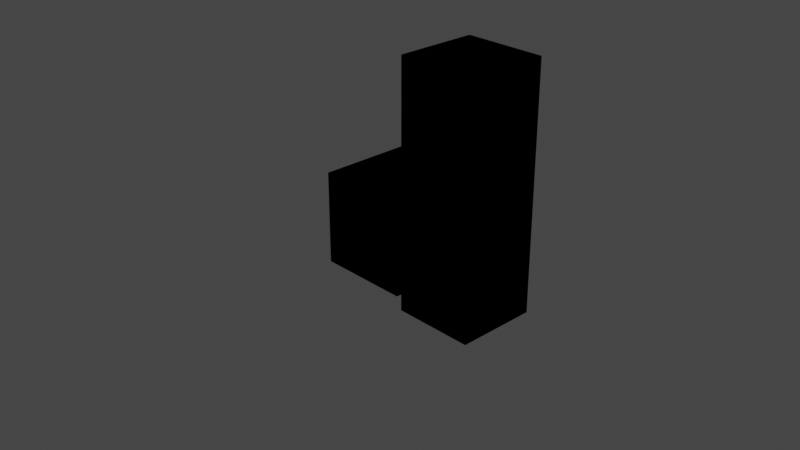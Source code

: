# Source: TBlock.blend  (saved by Blender 2.93.21; exported with 4.5.12 LTS)
import bpy
from mathutils import Matrix  # noqa: F401  (used for matrix-valued properties, if any)

bpy.ops.wm.read_factory_settings(use_empty=True)
scene = bpy.context.scene
scene.name = 'Scene'

# ---- collections
col_collection = bpy.data.collections.new('Collection'); scene.collection.children.link(col_collection)

# ---- materials (node trees are filled in below, after node groups)
mat_material = bpy.data.materials.new('Material')
mat_material.alpha_threshold = 0.0
mat_material.use_transparent_shadow = False
mat_material.line_color = (0.0, 0.0, 0.0, 1.0)

# ---- material node trees
mat_material.use_nodes = True; mat_material.node_tree.nodes.clear()
_N = mat_material.node_tree.nodes; _L = mat_material.node_tree.links
n0 = _N.new('ShaderNodeOutputMaterial'); n0.name = 'Material Output'; n0.location = (300, 300)
n1 = _N.new('ShaderNodeBsdfPrincipled'); n1.name = 'Principled BSDF'; n1.location = (10, 300)
n1.distribution = 'GGX'
n1.subsurface_method = 'BURLEY'
n1.inputs[2].default_value = 0.4
n1.inputs[3].default_value = 1.45
n1.inputs[27].default_value = (0.0, 0.0, 0.0, 1.0)
n1.inputs[28].default_value = 1.0
_L.new(n1.outputs[0], n0.inputs[0])
n0.is_active_output = True

# ---- world
world_world = bpy.data.worlds.new('World'); scene.world = world_world
world_world.use_nodes = True; world_world.node_tree.nodes.clear()
_N = world_world.node_tree.nodes; _L = world_world.node_tree.links
n0 = _N.new('ShaderNodeOutputWorld'); n0.name = 'World Output'; n0.location = (300, 300)
n1 = _N.new('ShaderNodeBackground'); n1.name = 'Background'; n1.location = (10, 300)
n1.inputs[0].default_value = (0.05088, 0.05088, 0.05088, 1.0)
_L.new(n1.outputs[0], n0.inputs[0])
n0.is_active_output = True
world_world.color = (0.05088, 0.05088, 0.05088)
world_world.use_sun_shadow = False
world_world.sun_shadow_jitter_overblur = 0.0

# ---- cameras
cam_camera = bpy.data.cameras.new('Camera')
cam_camera.clip_end = 100.0
cam_camera.ortho_scale = 7.314

# ---- lights
light_light = bpy.data.lights.new('Light', 'POINT')
light_light.transmission_factor = 0.0
light_light.energy = 1000.0
light_light.shadow_soft_size = 0.1
light_light.shadow_maximum_resolution = 0.006
light_light.use_absolute_resolution = True

# ---- meshes
me_cube = bpy.data.meshes.new('Cube')
me_cube.from_pydata([(0.5, 0.5, 0.5), (0.5, 0.5, -0.5), (0.5, -0.5, 0.5), (0.5, -0.5, -0.5), (-0.5, 0.5, 0.5), (-0.5, 0.5, -0.5), (-0.5, -0.5, 0.5), (-0.5, -0.5, -0.5), (0.5, 1.5, -0.5), (-0.5, 1.5, -0.5), (0.5, 1.5, 0.5), (-0.5, 1.5, 0.5), (-0.5, 0.5, 1.5), (0.5, 0.5, 1.5), (-0.5, 1.5, 1.5), (0.5, 1.5, 1.5), (0.5, 0.5, -1.5), (-0.5, 0.5, -1.5), (0.5, 1.5, -1.5), (-0.5, 1.5, -1.5)], [], [(0, 4, 6, 2), (3, 2, 6, 7), (7, 6, 4, 5), (5, 1, 3, 7), (1, 0, 2, 3), (4, 0, 13, 12), (9, 11, 10, 8), (0, 1, 8, 10), (5, 4, 11, 9), (5, 9, 19, 17), (12, 13, 15, 14), (11, 4, 12, 14), (10, 11, 14, 15), (0, 10, 15, 13), (16, 17, 19, 18), (8, 1, 16, 18), (1, 5, 17, 16), (9, 8, 18, 19)])
_uv = me_cube.uv_layers.new(name='UVMap')
_uv.uv.foreach_set('vector', [0.25, 0.75, 0.5, 0.75, 0.5, 1.0, 0.25, 1.0, 0.25, 0.75, 0.25, 1.0, 0.0, 1.0, 0.0, 0.75, 0.5, 0.25, 0.5, 0.5, 0.25, 0.5, 0.25, 0.25, 0.25, 0.25, 0.5, 0.25, 0.5, 0.5, 0.25, 0.5, 0.5, 0.25, 0.5, 0.5, 0.25, 0.5, 0.25, 0.25, 0.25, 0.5, 0.5, 0.5, 0.5, 0.75, 0.25, 0.75, 1.0, 0.25, 1.0, 0.5, 0.75, 0.5, 0.75, 0.25, 0.5, 0.5, 0.5, 0.25, 0.75, 0.25, 0.75, 0.5, 0.25, 0.25, 0.25, 0.5, 0.0, 0.5, 0.0, 0.25, 0.25, 0.25, 0.0, 0.25, 0.0, 0.0, 0.25, 0.0, 0.75, 1.0, 0.75, 0.75, 1.0, 0.75, 1.0, 1.0, 0.0, 0.5, 0.25, 0.5, 0.25, 0.75, 0.0, 0.75, 0.75, 0.5, 1.0, 0.5, 1.0, 0.75, 0.75, 0.75, 0.5, 0.5, 0.75, 0.5, 0.75, 0.75, 0.5, 0.75, 0.5, 1.0, 0.5, 0.75, 0.75, 0.75, 0.75, 1.0, 0.75, 0.25, 0.5, 0.25, 0.5, 0.0, 0.75, 0.0, 0.5, 0.25, 0.25, 0.25, 0.25, 0.0, 0.5, 0.0, 1.0, 0.25, 0.75, 0.25, 0.75, 0.0, 1.0, 0.0])
me_cube.materials.append(mat_material)
me_cube.use_remesh_preserve_volume = False
me_cube.use_remesh_preserve_attributes = False
me_cube.use_mirror_vertex_groups = False
me_cube.update()
me_cube_001 = bpy.data.meshes.new('Cube.001')
me_cube_001.from_pydata([(-1.0, -1.0, -1.0), (-1.0, -1.0, 1.0), (-1.0, 1.0, -1.0), (-1.0, 1.0, 1.0), (1.0, -1.0, -1.0), (1.0, -1.0, 1.0), (1.0, 1.0, -1.0), (1.0, 1.0, 1.0)], [], [(0, 1, 3, 2), (2, 3, 7, 6), (6, 7, 5, 4), (4, 5, 1, 0), (2, 6, 4, 0), (7, 3, 1, 5)])
_uv = me_cube_001.uv_layers.new(name='UVMap')
_uv.uv.foreach_set('vector', [0.375, 0.0, 0.625, 0.0, 0.625, 0.25, 0.375, 0.25, 0.375, 0.25, 0.625, 0.25, 0.625, 0.5, 0.375, 0.5, 0.375, 0.5, 0.625, 0.5, 0.625, 0.75, 0.375, 0.75, 0.375, 0.75, 0.625, 0.75, 0.625, 1.0, 0.375, 1.0, 0.125, 0.5, 0.375, 0.5, 0.375, 0.75, 0.125, 0.75, 0.625, 0.5, 0.875, 0.5, 0.875, 0.75, 0.625, 0.75])
me_cube_001.use_remesh_fix_poles = True
me_cube_001.use_remesh_preserve_attributes = False
me_cube_001.update()
me_cube_002 = bpy.data.meshes.new('Cube.002')
me_cube_002.from_pydata([(-1.0, -1.0, -1.0), (-1.0, -1.0, 1.0), (-1.0, 1.0, -1.0), (-1.0, 1.0, 1.0), (1.0, -1.0, -1.0), (1.0, -1.0, 1.0), (1.0, 1.0, -1.0), (1.0, 1.0, 1.0)], [], [(0, 1, 3, 2), (2, 3, 7, 6), (6, 7, 5, 4), (4, 5, 1, 0), (2, 6, 4, 0), (7, 3, 1, 5)])
_uv = me_cube_002.uv_layers.new(name='UVMap')
_uv.uv.foreach_set('vector', [0.375, 0.0, 0.625, 0.0, 0.625, 0.25, 0.375, 0.25, 0.375, 0.25, 0.625, 0.25, 0.625, 0.5, 0.375, 0.5, 0.375, 0.5, 0.625, 0.5, 0.625, 0.75, 0.375, 0.75, 0.375, 0.75, 0.625, 0.75, 0.625, 1.0, 0.375, 1.0, 0.125, 0.5, 0.375, 0.5, 0.375, 0.75, 0.125, 0.75, 0.625, 0.5, 0.875, 0.5, 0.875, 0.75, 0.625, 0.75])
me_cube_002.use_remesh_fix_poles = True
me_cube_002.use_remesh_preserve_attributes = False
me_cube_002.update()

# ---- objects
ob_sm_tblock = bpy.data.objects.new('SM_TBlock', me_cube)
ob_light = bpy.data.objects.new('Light', light_light)
ob_camera = bpy.data.objects.new('Camera', cam_camera)
ob_ucx_sm_tblock_01 = bpy.data.objects.new('UCX_SM_TBlock_01', me_cube_001)
ob_ucx_sm_tblock_02 = bpy.data.objects.new('UCX_SM_TBlock_02', me_cube_002)

# ---- transforms, parenting, visibility, modifiers, constraints
ob_sm_tblock.location = (0.0, 0.0, 0.0)
ob_sm_tblock.lock_rotations_4d = False
ob_sm_tblock.empty_display_type = 'ARROWS'
ob_sm_tblock.lineart.crease_threshold = 0.0
ob_light.location = (4.076, 1.005, 5.904)
ob_light.rotation_euler = (0.6503, 0.05522, 1.866)
ob_light.lock_rotations_4d = False
ob_light.empty_display_type = 'ARROWS'
ob_light.color = (0.0, 0.0, 0.0, 0.0)
ob_light.lineart.crease_threshold = 0.0
ob_camera.location = (7.359, -6.926, 4.958)
ob_camera.rotation_euler = (1.109, 0.0, 0.8149)
ob_camera.lock_rotations_4d = False
ob_camera.empty_display_type = 'ARROWS'
ob_camera.color = (0.0, 0.0, 0.0, 0.0)
ob_camera.display_type = 'WIRE'
ob_camera.lineart.crease_threshold = 0.0
ob_ucx_sm_tblock_01.location = (0.0, 1.0, 0.0)
ob_ucx_sm_tblock_01.scale = (0.5, 0.5, 1.5)
ob_ucx_sm_tblock_02.location = (0.0, 0.0, 0.0)
ob_ucx_sm_tblock_02.scale = (0.5, 0.5, 0.5)

# ---- collection membership
col_collection.objects.link(ob_sm_tblock)
col_collection.objects.link(ob_light)
col_collection.objects.link(ob_camera)
col_collection.objects.link(ob_ucx_sm_tblock_01)
col_collection.objects.link(ob_ucx_sm_tblock_02)

# ---- scene / render settings (as saved in the file)
scene.camera = ob_camera
scene.frame_start = 1; scene.frame_end = 250; scene.frame_set(1)
scene.render.engine = 'BLENDER_EEVEE_NEXT'
scene.cycles.use_denoising = False
scene.cycles.samples = 128
scene.cycles.sampling_pattern = 'TABULATED_SOBOL'
scene.cycles.use_adaptive_sampling = False
scene.cycles.use_light_tree = False
scene.view_settings.view_transform = 'Filmic'
bpy.context.view_layer.update()
